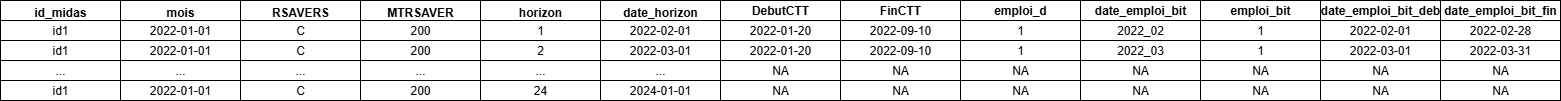

The diagram above was exported from draw.io. Its source (the exported page's mxGraphModel, read from the mxfile embedded in the PNG):
<mxGraphModel dx="1418" dy="786" grid="1" gridSize="10" guides="1" tooltips="1" connect="1" arrows="1" fold="1" page="1" pageScale="1" pageWidth="827" pageHeight="1169" math="0" shadow="0">
  <root>
    <mxCell id="0" />
    <mxCell id="1" parent="0" />
    <mxCell id="3agg7znN2bo5YB1m0Y1g-1" value="id_midas" style="swimlane;whiteSpace=wrap;html=1;" vertex="1" parent="1">
      <mxGeometry x="230" y="220" width="120" height="100" as="geometry" />
    </mxCell>
    <mxCell id="3agg7znN2bo5YB1m0Y1g-2" value="id1" style="rounded=0;whiteSpace=wrap;html=1;" vertex="1" parent="3agg7znN2bo5YB1m0Y1g-1">
      <mxGeometry y="20" width="120" height="20" as="geometry" />
    </mxCell>
    <mxCell id="3agg7znN2bo5YB1m0Y1g-3" value="mois" style="swimlane;whiteSpace=wrap;html=1;" vertex="1" parent="1">
      <mxGeometry x="350" y="220" width="120" height="100" as="geometry" />
    </mxCell>
    <mxCell id="3agg7znN2bo5YB1m0Y1g-4" value="2022-01-01" style="rounded=0;whiteSpace=wrap;html=1;" vertex="1" parent="3agg7znN2bo5YB1m0Y1g-3">
      <mxGeometry y="20" width="120" height="20" as="geometry" />
    </mxCell>
    <mxCell id="3agg7znN2bo5YB1m0Y1g-5" value="RSAVERS" style="swimlane;whiteSpace=wrap;html=1;" vertex="1" parent="1">
      <mxGeometry x="470" y="220" width="120" height="100" as="geometry" />
    </mxCell>
    <mxCell id="3agg7znN2bo5YB1m0Y1g-6" value="C" style="rounded=0;whiteSpace=wrap;html=1;" vertex="1" parent="3agg7znN2bo5YB1m0Y1g-5">
      <mxGeometry y="20" width="120" height="20" as="geometry" />
    </mxCell>
    <mxCell id="3agg7znN2bo5YB1m0Y1g-7" value="MTRSAVER" style="swimlane;whiteSpace=wrap;html=1;" vertex="1" parent="1">
      <mxGeometry x="590" y="220" width="120" height="100" as="geometry" />
    </mxCell>
    <mxCell id="3agg7znN2bo5YB1m0Y1g-8" value="200" style="rounded=0;whiteSpace=wrap;html=1;" vertex="1" parent="3agg7znN2bo5YB1m0Y1g-7">
      <mxGeometry y="20" width="120" height="20" as="geometry" />
    </mxCell>
    <mxCell id="3agg7znN2bo5YB1m0Y1g-9" value="id1" style="rounded=0;whiteSpace=wrap;html=1;" vertex="1" parent="3agg7znN2bo5YB1m0Y1g-7">
      <mxGeometry x="-360" y="40" width="120" height="20" as="geometry" />
    </mxCell>
    <mxCell id="3agg7znN2bo5YB1m0Y1g-10" value="..." style="rounded=0;whiteSpace=wrap;html=1;" vertex="1" parent="3agg7znN2bo5YB1m0Y1g-7">
      <mxGeometry x="-360" y="60" width="120" height="20" as="geometry" />
    </mxCell>
    <mxCell id="3agg7znN2bo5YB1m0Y1g-11" value="id1" style="rounded=0;whiteSpace=wrap;html=1;" vertex="1" parent="3agg7znN2bo5YB1m0Y1g-7">
      <mxGeometry x="-360" y="80" width="120" height="20" as="geometry" />
    </mxCell>
    <mxCell id="3agg7znN2bo5YB1m0Y1g-12" value="2022-01-01" style="rounded=0;whiteSpace=wrap;html=1;" vertex="1" parent="3agg7znN2bo5YB1m0Y1g-7">
      <mxGeometry x="-240" y="40" width="120" height="20" as="geometry" />
    </mxCell>
    <mxCell id="3agg7znN2bo5YB1m0Y1g-13" value="..." style="rounded=0;whiteSpace=wrap;html=1;" vertex="1" parent="3agg7znN2bo5YB1m0Y1g-7">
      <mxGeometry x="-240" y="60" width="120" height="20" as="geometry" />
    </mxCell>
    <mxCell id="3agg7znN2bo5YB1m0Y1g-14" value="2022-01-01" style="rounded=0;whiteSpace=wrap;html=1;" vertex="1" parent="3agg7znN2bo5YB1m0Y1g-7">
      <mxGeometry x="-240" y="80" width="120" height="20" as="geometry" />
    </mxCell>
    <mxCell id="3agg7znN2bo5YB1m0Y1g-15" value="C" style="rounded=0;whiteSpace=wrap;html=1;" vertex="1" parent="3agg7znN2bo5YB1m0Y1g-7">
      <mxGeometry x="-120" y="40" width="120" height="20" as="geometry" />
    </mxCell>
    <mxCell id="3agg7znN2bo5YB1m0Y1g-16" value="..." style="rounded=0;whiteSpace=wrap;html=1;" vertex="1" parent="3agg7znN2bo5YB1m0Y1g-7">
      <mxGeometry x="-120" y="60" width="120" height="20" as="geometry" />
    </mxCell>
    <mxCell id="3agg7znN2bo5YB1m0Y1g-17" value="C" style="rounded=0;whiteSpace=wrap;html=1;" vertex="1" parent="3agg7znN2bo5YB1m0Y1g-7">
      <mxGeometry x="-120" y="80" width="120" height="20" as="geometry" />
    </mxCell>
    <mxCell id="3agg7znN2bo5YB1m0Y1g-18" value="200" style="rounded=0;whiteSpace=wrap;html=1;" vertex="1" parent="3agg7znN2bo5YB1m0Y1g-7">
      <mxGeometry y="40" width="120" height="20" as="geometry" />
    </mxCell>
    <mxCell id="3agg7znN2bo5YB1m0Y1g-19" value="..." style="rounded=0;whiteSpace=wrap;html=1;" vertex="1" parent="3agg7znN2bo5YB1m0Y1g-7">
      <mxGeometry y="60" width="120" height="20" as="geometry" />
    </mxCell>
    <mxCell id="3agg7znN2bo5YB1m0Y1g-20" value="200" style="rounded=0;whiteSpace=wrap;html=1;" vertex="1" parent="3agg7znN2bo5YB1m0Y1g-7">
      <mxGeometry y="80" width="120" height="20" as="geometry" />
    </mxCell>
    <mxCell id="3agg7znN2bo5YB1m0Y1g-21" value="horizon" style="swimlane;whiteSpace=wrap;html=1;" vertex="1" parent="1">
      <mxGeometry x="710" y="220" width="120" height="100" as="geometry" />
    </mxCell>
    <mxCell id="3agg7znN2bo5YB1m0Y1g-22" value="1" style="rounded=0;whiteSpace=wrap;html=1;" vertex="1" parent="3agg7znN2bo5YB1m0Y1g-21">
      <mxGeometry y="20" width="120" height="20" as="geometry" />
    </mxCell>
    <mxCell id="3agg7znN2bo5YB1m0Y1g-23" value="2" style="rounded=0;whiteSpace=wrap;html=1;" vertex="1" parent="3agg7znN2bo5YB1m0Y1g-21">
      <mxGeometry y="40" width="120" height="20" as="geometry" />
    </mxCell>
    <mxCell id="3agg7znN2bo5YB1m0Y1g-24" value="..." style="rounded=0;whiteSpace=wrap;html=1;" vertex="1" parent="3agg7znN2bo5YB1m0Y1g-21">
      <mxGeometry y="60" width="120" height="20" as="geometry" />
    </mxCell>
    <mxCell id="3agg7znN2bo5YB1m0Y1g-25" value="24" style="rounded=0;whiteSpace=wrap;html=1;" vertex="1" parent="3agg7znN2bo5YB1m0Y1g-21">
      <mxGeometry y="80" width="120" height="20" as="geometry" />
    </mxCell>
    <mxCell id="3agg7znN2bo5YB1m0Y1g-26" value="date_horizon" style="swimlane;whiteSpace=wrap;html=1;" vertex="1" parent="1">
      <mxGeometry x="830" y="220" width="120" height="100" as="geometry" />
    </mxCell>
    <mxCell id="3agg7znN2bo5YB1m0Y1g-27" value="2022-02-01" style="rounded=0;whiteSpace=wrap;html=1;" vertex="1" parent="3agg7znN2bo5YB1m0Y1g-26">
      <mxGeometry y="20" width="120" height="20" as="geometry" />
    </mxCell>
    <mxCell id="3agg7znN2bo5YB1m0Y1g-28" value="2022-03-01" style="rounded=0;whiteSpace=wrap;html=1;" vertex="1" parent="3agg7znN2bo5YB1m0Y1g-26">
      <mxGeometry y="40" width="120" height="20" as="geometry" />
    </mxCell>
    <mxCell id="3agg7znN2bo5YB1m0Y1g-29" value="..." style="rounded=0;whiteSpace=wrap;html=1;" vertex="1" parent="3agg7znN2bo5YB1m0Y1g-26">
      <mxGeometry y="60" width="120" height="20" as="geometry" />
    </mxCell>
    <mxCell id="3agg7znN2bo5YB1m0Y1g-30" value="2024-01-01" style="rounded=0;whiteSpace=wrap;html=1;" vertex="1" parent="3agg7znN2bo5YB1m0Y1g-26">
      <mxGeometry y="80" width="120" height="20" as="geometry" />
    </mxCell>
    <mxCell id="3agg7znN2bo5YB1m0Y1g-31" value="2022-01-20" style="rounded=0;whiteSpace=wrap;html=1;" vertex="1" parent="1">
      <mxGeometry x="950" y="240" width="120" height="20" as="geometry" />
    </mxCell>
    <mxCell id="3agg7znN2bo5YB1m0Y1g-32" value="2022-09-10" style="rounded=0;whiteSpace=wrap;html=1;" vertex="1" parent="1">
      <mxGeometry x="1070" y="240" width="120" height="20" as="geometry" />
    </mxCell>
    <mxCell id="3agg7znN2bo5YB1m0Y1g-33" value="1" style="rounded=0;whiteSpace=wrap;html=1;" vertex="1" parent="1">
      <mxGeometry x="1190" y="240" width="120" height="20" as="geometry" />
    </mxCell>
    <mxCell id="3agg7znN2bo5YB1m0Y1g-34" value="2022_02" style="rounded=0;whiteSpace=wrap;html=1;" vertex="1" parent="1">
      <mxGeometry x="1310" y="240" width="120" height="20" as="geometry" />
    </mxCell>
    <mxCell id="3agg7znN2bo5YB1m0Y1g-35" value="1" style="rounded=0;whiteSpace=wrap;html=1;" vertex="1" parent="1">
      <mxGeometry x="1430" y="240" width="120" height="20" as="geometry" />
    </mxCell>
    <mxCell id="3agg7znN2bo5YB1m0Y1g-36" value="2022-02-01" style="rounded=0;whiteSpace=wrap;html=1;" vertex="1" parent="1">
      <mxGeometry x="1550" y="240" width="120" height="20" as="geometry" />
    </mxCell>
    <mxCell id="3agg7znN2bo5YB1m0Y1g-37" value="2022-02-28" style="rounded=0;whiteSpace=wrap;html=1;" vertex="1" parent="1">
      <mxGeometry x="1670" y="240" width="120" height="20" as="geometry" />
    </mxCell>
    <mxCell id="3agg7znN2bo5YB1m0Y1g-38" value="2022-01-20" style="rounded=0;whiteSpace=wrap;html=1;" vertex="1" parent="1">
      <mxGeometry x="950" y="260" width="120" height="20" as="geometry" />
    </mxCell>
    <mxCell id="3agg7znN2bo5YB1m0Y1g-39" value="2022-09-10" style="rounded=0;whiteSpace=wrap;html=1;" vertex="1" parent="1">
      <mxGeometry x="1070" y="260" width="120" height="20" as="geometry" />
    </mxCell>
    <mxCell id="3agg7znN2bo5YB1m0Y1g-40" value="1" style="rounded=0;whiteSpace=wrap;html=1;" vertex="1" parent="1">
      <mxGeometry x="1190" y="260" width="120" height="20" as="geometry" />
    </mxCell>
    <mxCell id="3agg7znN2bo5YB1m0Y1g-41" value="2022_03" style="rounded=0;whiteSpace=wrap;html=1;" vertex="1" parent="1">
      <mxGeometry x="1310" y="260" width="120" height="20" as="geometry" />
    </mxCell>
    <mxCell id="3agg7znN2bo5YB1m0Y1g-42" value="1" style="rounded=0;whiteSpace=wrap;html=1;" vertex="1" parent="1">
      <mxGeometry x="1430" y="260" width="120" height="20" as="geometry" />
    </mxCell>
    <mxCell id="3agg7znN2bo5YB1m0Y1g-43" value="2022-03-01" style="rounded=0;whiteSpace=wrap;html=1;" vertex="1" parent="1">
      <mxGeometry x="1550" y="260" width="120" height="20" as="geometry" />
    </mxCell>
    <mxCell id="3agg7znN2bo5YB1m0Y1g-44" value="2022-03-31" style="rounded=0;whiteSpace=wrap;html=1;" vertex="1" parent="1">
      <mxGeometry x="1670" y="260" width="120" height="20" as="geometry" />
    </mxCell>
    <mxCell id="3agg7znN2bo5YB1m0Y1g-45" value="NA" style="rounded=0;whiteSpace=wrap;html=1;" vertex="1" parent="1">
      <mxGeometry x="950" y="280" width="120" height="20" as="geometry" />
    </mxCell>
    <mxCell id="3agg7znN2bo5YB1m0Y1g-46" value="NA" style="rounded=0;whiteSpace=wrap;html=1;" vertex="1" parent="1">
      <mxGeometry x="1070" y="280" width="120" height="20" as="geometry" />
    </mxCell>
    <mxCell id="3agg7znN2bo5YB1m0Y1g-47" value="NA" style="rounded=0;whiteSpace=wrap;html=1;" vertex="1" parent="1">
      <mxGeometry x="1190" y="280" width="120" height="20" as="geometry" />
    </mxCell>
    <mxCell id="3agg7znN2bo5YB1m0Y1g-48" value="NA" style="rounded=0;whiteSpace=wrap;html=1;" vertex="1" parent="1">
      <mxGeometry x="1310" y="280" width="120" height="20" as="geometry" />
    </mxCell>
    <mxCell id="3agg7znN2bo5YB1m0Y1g-49" value="NA" style="rounded=0;whiteSpace=wrap;html=1;" vertex="1" parent="1">
      <mxGeometry x="1430" y="280" width="120" height="20" as="geometry" />
    </mxCell>
    <mxCell id="3agg7znN2bo5YB1m0Y1g-50" value="NA" style="rounded=0;whiteSpace=wrap;html=1;" vertex="1" parent="1">
      <mxGeometry x="1550" y="280" width="120" height="20" as="geometry" />
    </mxCell>
    <mxCell id="3agg7znN2bo5YB1m0Y1g-51" value="NA" style="rounded=0;whiteSpace=wrap;html=1;" vertex="1" parent="1">
      <mxGeometry x="1670" y="280" width="120" height="20" as="geometry" />
    </mxCell>
    <mxCell id="3agg7znN2bo5YB1m0Y1g-52" value="NA" style="rounded=0;whiteSpace=wrap;html=1;" vertex="1" parent="1">
      <mxGeometry x="950" y="300" width="120" height="20" as="geometry" />
    </mxCell>
    <mxCell id="3agg7znN2bo5YB1m0Y1g-53" value="NA" style="rounded=0;whiteSpace=wrap;html=1;" vertex="1" parent="1">
      <mxGeometry x="1070" y="300" width="120" height="20" as="geometry" />
    </mxCell>
    <mxCell id="3agg7znN2bo5YB1m0Y1g-54" value="NA" style="rounded=0;whiteSpace=wrap;html=1;" vertex="1" parent="1">
      <mxGeometry x="1190" y="300" width="120" height="20" as="geometry" />
    </mxCell>
    <mxCell id="3agg7znN2bo5YB1m0Y1g-55" value="NA" style="rounded=0;whiteSpace=wrap;html=1;" vertex="1" parent="1">
      <mxGeometry x="1310" y="300" width="120" height="20" as="geometry" />
    </mxCell>
    <mxCell id="3agg7znN2bo5YB1m0Y1g-56" value="NA" style="rounded=0;whiteSpace=wrap;html=1;" vertex="1" parent="1">
      <mxGeometry x="1430" y="300" width="120" height="20" as="geometry" />
    </mxCell>
    <mxCell id="3agg7znN2bo5YB1m0Y1g-57" value="NA" style="rounded=0;whiteSpace=wrap;html=1;" vertex="1" parent="1">
      <mxGeometry x="1550" y="300" width="120" height="20" as="geometry" />
    </mxCell>
    <mxCell id="3agg7znN2bo5YB1m0Y1g-58" value="NA" style="rounded=0;whiteSpace=wrap;html=1;" vertex="1" parent="1">
      <mxGeometry x="1670" y="300" width="120" height="20" as="geometry" />
    </mxCell>
    <mxCell id="3agg7znN2bo5YB1m0Y1g-59" value="&lt;b&gt;DebutCTT&lt;/b&gt;" style="rounded=0;whiteSpace=wrap;html=1;" vertex="1" parent="1">
      <mxGeometry x="950" y="220" width="120" height="20" as="geometry" />
    </mxCell>
    <mxCell id="3agg7znN2bo5YB1m0Y1g-60" value="&lt;b&gt;FinCTT&lt;/b&gt;" style="rounded=0;whiteSpace=wrap;html=1;" vertex="1" parent="1">
      <mxGeometry x="1070" y="220" width="120" height="20" as="geometry" />
    </mxCell>
    <mxCell id="3agg7znN2bo5YB1m0Y1g-61" value="&lt;b&gt;emploi_d&lt;/b&gt;" style="rounded=0;whiteSpace=wrap;html=1;" vertex="1" parent="1">
      <mxGeometry x="1190" y="220" width="120" height="20" as="geometry" />
    </mxCell>
    <mxCell id="3agg7znN2bo5YB1m0Y1g-62" value="&lt;b&gt;date_emploi_bit&lt;/b&gt;" style="rounded=0;whiteSpace=wrap;html=1;" vertex="1" parent="1">
      <mxGeometry x="1310" y="220" width="120" height="20" as="geometry" />
    </mxCell>
    <mxCell id="3agg7znN2bo5YB1m0Y1g-63" value="&lt;span style=&quot;font-weight: 700;&quot;&gt;emploi_bit&lt;/span&gt;" style="rounded=0;whiteSpace=wrap;html=1;" vertex="1" parent="1">
      <mxGeometry x="1430" y="220" width="120" height="20" as="geometry" />
    </mxCell>
    <mxCell id="3agg7znN2bo5YB1m0Y1g-64" value="&lt;span style=&quot;font-weight: 700;&quot;&gt;date_emploi_bit_deb&lt;/span&gt;" style="rounded=0;whiteSpace=wrap;html=1;" vertex="1" parent="1">
      <mxGeometry x="1550" y="220" width="120" height="20" as="geometry" />
    </mxCell>
    <mxCell id="3agg7znN2bo5YB1m0Y1g-65" value="&lt;span style=&quot;font-weight: 700;&quot;&gt;date_emploi_bit_fin&lt;/span&gt;" style="rounded=0;whiteSpace=wrap;html=1;" vertex="1" parent="1">
      <mxGeometry x="1670" y="220" width="120" height="20" as="geometry" />
    </mxCell>
  </root>
</mxGraphModel>